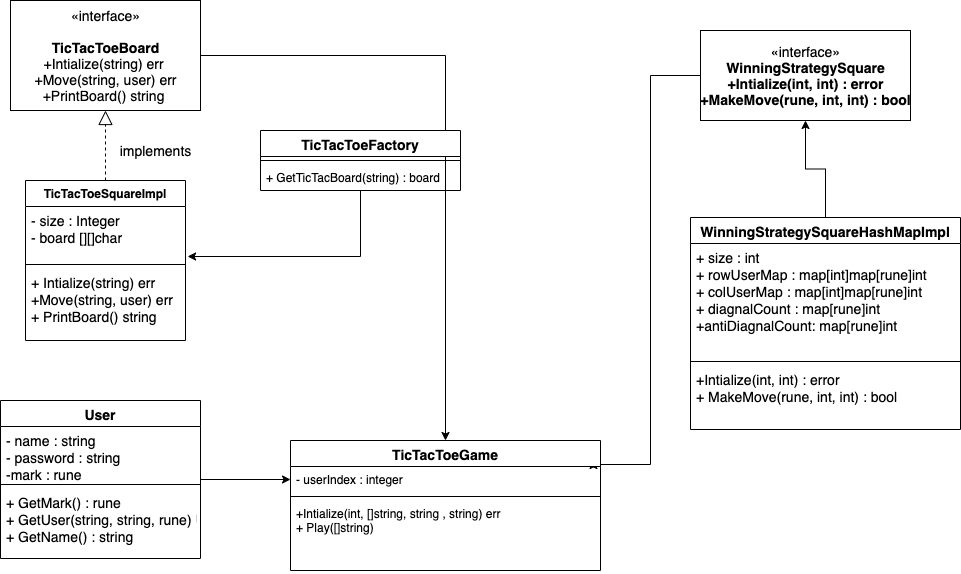

The diagram above was exported from draw.io. Its source (the exported page's mxGraphModel, read from the mxfile embedded in the PNG):
<mxGraphModel dx="946" dy="613" grid="1" gridSize="10" guides="1" tooltips="1" connect="1" arrows="1" fold="1" page="1" pageScale="1" pageWidth="1200" pageHeight="1920" math="0" shadow="0">
  <root>
    <mxCell id="WIyWlLk6GJQsqaUBKTNV-0" />
    <mxCell id="WIyWlLk6GJQsqaUBKTNV-1" parent="WIyWlLk6GJQsqaUBKTNV-0" />
    <mxCell id="c34zsYHZqQGZ5CgZjTDS-41" style="edgeStyle=orthogonalEdgeStyle;rounded=0;orthogonalLoop=1;jettySize=auto;html=1;fontSize=14;" edge="1" parent="WIyWlLk6GJQsqaUBKTNV-1" source="c34zsYHZqQGZ5CgZjTDS-0" target="c34zsYHZqQGZ5CgZjTDS-37">
      <mxGeometry relative="1" as="geometry" />
    </mxCell>
    <mxCell id="c34zsYHZqQGZ5CgZjTDS-0" value="&lt;font style=&quot;font-size: 14px&quot;&gt;«interface»&lt;br&gt;&lt;br&gt;&lt;b&gt;TicTacToeBoard&lt;br&gt;&lt;/b&gt;+Intialize(string) err&amp;nbsp;&lt;br&gt;+Move(string, user) err&lt;br&gt;+PrintBoard() string&amp;nbsp;&lt;/font&gt;" style="html=1;" vertex="1" parent="WIyWlLk6GJQsqaUBKTNV-1">
      <mxGeometry x="120" y="80" width="190" height="110" as="geometry" />
    </mxCell>
    <mxCell id="c34zsYHZqQGZ5CgZjTDS-4" value="TicTacToeSquareImpl" style="swimlane;fontStyle=1;align=center;verticalAlign=top;childLayout=stackLayout;horizontal=1;startSize=26;horizontalStack=0;resizeParent=1;resizeParentMax=0;resizeLast=0;collapsible=1;marginBottom=0;" vertex="1" parent="WIyWlLk6GJQsqaUBKTNV-1">
      <mxGeometry x="135" y="260" width="160" height="160" as="geometry" />
    </mxCell>
    <mxCell id="c34zsYHZqQGZ5CgZjTDS-5" value="- size : Integer &#10;- board [][]char" style="text;strokeColor=none;fillColor=none;align=left;verticalAlign=top;spacingLeft=4;spacingRight=4;overflow=hidden;rotatable=0;points=[[0,0.5],[1,0.5]];portConstraint=eastwest;fontSize=14;" vertex="1" parent="c34zsYHZqQGZ5CgZjTDS-4">
      <mxGeometry y="26" width="160" height="54" as="geometry" />
    </mxCell>
    <mxCell id="c34zsYHZqQGZ5CgZjTDS-6" value="" style="line;strokeWidth=1;fillColor=none;align=left;verticalAlign=middle;spacingTop=-1;spacingLeft=3;spacingRight=3;rotatable=0;labelPosition=right;points=[];portConstraint=eastwest;" vertex="1" parent="c34zsYHZqQGZ5CgZjTDS-4">
      <mxGeometry y="80" width="160" height="8" as="geometry" />
    </mxCell>
    <mxCell id="c34zsYHZqQGZ5CgZjTDS-7" value="+ Intialize(string) err &#10;+Move(string, user) err &#10;+ PrintBoard() string" style="text;strokeColor=none;fillColor=none;align=left;verticalAlign=top;spacingLeft=4;spacingRight=4;overflow=hidden;rotatable=0;points=[[0,0.5],[1,0.5]];portConstraint=eastwest;fontSize=14;" vertex="1" parent="c34zsYHZqQGZ5CgZjTDS-4">
      <mxGeometry y="88" width="160" height="72" as="geometry" />
    </mxCell>
    <mxCell id="c34zsYHZqQGZ5CgZjTDS-8" value="" style="endArrow=block;dashed=1;endFill=0;endSize=12;html=1;fontSize=14;entryX=0.5;entryY=1;entryDx=0;entryDy=0;exitX=0.5;exitY=0;exitDx=0;exitDy=0;" edge="1" parent="WIyWlLk6GJQsqaUBKTNV-1" source="c34zsYHZqQGZ5CgZjTDS-4" target="c34zsYHZqQGZ5CgZjTDS-0">
      <mxGeometry width="160" relative="1" as="geometry">
        <mxPoint x="280" y="260" as="sourcePoint" />
        <mxPoint x="440" y="260" as="targetPoint" />
      </mxGeometry>
    </mxCell>
    <mxCell id="c34zsYHZqQGZ5CgZjTDS-9" value="implements" style="text;html=1;align=center;verticalAlign=middle;resizable=0;points=[];autosize=1;strokeColor=none;fillColor=none;fontSize=14;" vertex="1" parent="WIyWlLk6GJQsqaUBKTNV-1">
      <mxGeometry x="220" y="220" width="90" height="20" as="geometry" />
    </mxCell>
    <mxCell id="c34zsYHZqQGZ5CgZjTDS-14" style="edgeStyle=orthogonalEdgeStyle;rounded=0;orthogonalLoop=1;jettySize=auto;html=1;entryX=1.013;entryY=0.926;entryDx=0;entryDy=0;entryPerimeter=0;fontSize=14;" edge="1" parent="WIyWlLk6GJQsqaUBKTNV-1" source="c34zsYHZqQGZ5CgZjTDS-10" target="c34zsYHZqQGZ5CgZjTDS-5">
      <mxGeometry relative="1" as="geometry" />
    </mxCell>
    <mxCell id="c34zsYHZqQGZ5CgZjTDS-10" value="TicTacToeFactory" style="swimlane;fontStyle=1;align=center;verticalAlign=top;childLayout=stackLayout;horizontal=1;startSize=26;horizontalStack=0;resizeParent=1;resizeParentMax=0;resizeLast=0;collapsible=1;marginBottom=0;fontSize=14;" vertex="1" parent="WIyWlLk6GJQsqaUBKTNV-1">
      <mxGeometry x="370" y="210" width="200" height="60" as="geometry" />
    </mxCell>
    <mxCell id="c34zsYHZqQGZ5CgZjTDS-12" value="" style="line;strokeWidth=1;fillColor=none;align=left;verticalAlign=middle;spacingTop=-1;spacingLeft=3;spacingRight=3;rotatable=0;labelPosition=right;points=[];portConstraint=eastwest;" vertex="1" parent="c34zsYHZqQGZ5CgZjTDS-10">
      <mxGeometry y="26" width="200" height="8" as="geometry" />
    </mxCell>
    <mxCell id="c34zsYHZqQGZ5CgZjTDS-13" value="+ GetTicTacBoard(string) : board" style="text;strokeColor=none;fillColor=none;align=left;verticalAlign=top;spacingLeft=4;spacingRight=4;overflow=hidden;rotatable=0;points=[[0,0.5],[1,0.5]];portConstraint=eastwest;" vertex="1" parent="c34zsYHZqQGZ5CgZjTDS-10">
      <mxGeometry y="34" width="200" height="26" as="geometry" />
    </mxCell>
    <mxCell id="c34zsYHZqQGZ5CgZjTDS-42" style="edgeStyle=orthogonalEdgeStyle;rounded=0;orthogonalLoop=1;jettySize=auto;html=1;fontSize=14;" edge="1" parent="WIyWlLk6GJQsqaUBKTNV-1" source="c34zsYHZqQGZ5CgZjTDS-15">
      <mxGeometry relative="1" as="geometry">
        <mxPoint x="703" y="540" as="targetPoint" />
        <Array as="points">
          <mxPoint x="760" y="155" />
          <mxPoint x="760" y="544" />
        </Array>
      </mxGeometry>
    </mxCell>
    <mxCell id="c34zsYHZqQGZ5CgZjTDS-15" value="«interface»&lt;br&gt;&lt;b&gt;WinningStrategySquare&lt;br&gt;+Intialize(int, int) : error&lt;br&gt;+MakeMove(rune, int, int) : bool&lt;br&gt;&lt;/b&gt;" style="html=1;fontSize=14;" vertex="1" parent="WIyWlLk6GJQsqaUBKTNV-1">
      <mxGeometry x="810" y="110" width="210" height="90" as="geometry" />
    </mxCell>
    <mxCell id="c34zsYHZqQGZ5CgZjTDS-20" style="edgeStyle=orthogonalEdgeStyle;rounded=0;orthogonalLoop=1;jettySize=auto;html=1;fontSize=14;" edge="1" parent="WIyWlLk6GJQsqaUBKTNV-1" source="c34zsYHZqQGZ5CgZjTDS-16" target="c34zsYHZqQGZ5CgZjTDS-15">
      <mxGeometry relative="1" as="geometry" />
    </mxCell>
    <mxCell id="c34zsYHZqQGZ5CgZjTDS-16" value="WinningStrategySquareHashMapImpl" style="swimlane;fontStyle=1;align=center;verticalAlign=top;childLayout=stackLayout;horizontal=1;startSize=26;horizontalStack=0;resizeParent=1;resizeParentMax=0;resizeLast=0;collapsible=1;marginBottom=0;fontSize=14;" vertex="1" parent="WIyWlLk6GJQsqaUBKTNV-1">
      <mxGeometry x="800" y="297" width="270" height="212" as="geometry" />
    </mxCell>
    <mxCell id="c34zsYHZqQGZ5CgZjTDS-17" value="+ size : int &#10;+ rowUserMap : map[int]map[rune]int&#10;+ colUserMap : map[int]map[rune]int&#10;+ diagnalCount : map[rune]int&#10;+antiDiagnalCount: map[rune]int" style="text;strokeColor=none;fillColor=none;align=left;verticalAlign=top;spacingLeft=4;spacingRight=4;overflow=hidden;rotatable=0;points=[[0,0.5],[1,0.5]];portConstraint=eastwest;fontSize=14;" vertex="1" parent="c34zsYHZqQGZ5CgZjTDS-16">
      <mxGeometry y="26" width="270" height="114" as="geometry" />
    </mxCell>
    <mxCell id="c34zsYHZqQGZ5CgZjTDS-18" value="" style="line;strokeWidth=1;fillColor=none;align=left;verticalAlign=middle;spacingTop=-1;spacingLeft=3;spacingRight=3;rotatable=0;labelPosition=right;points=[];portConstraint=eastwest;" vertex="1" parent="c34zsYHZqQGZ5CgZjTDS-16">
      <mxGeometry y="140" width="270" height="8" as="geometry" />
    </mxCell>
    <mxCell id="c34zsYHZqQGZ5CgZjTDS-19" value="+Intialize(int, int) : error &#10;+ MakeMove(rune, int, int) : bool " style="text;strokeColor=none;fillColor=none;align=left;verticalAlign=top;spacingLeft=4;spacingRight=4;overflow=hidden;rotatable=0;points=[[0,0.5],[1,0.5]];portConstraint=eastwest;fontSize=14;" vertex="1" parent="c34zsYHZqQGZ5CgZjTDS-16">
      <mxGeometry y="148" width="270" height="64" as="geometry" />
    </mxCell>
    <mxCell id="c34zsYHZqQGZ5CgZjTDS-43" style="edgeStyle=orthogonalEdgeStyle;rounded=0;orthogonalLoop=1;jettySize=auto;html=1;fontSize=14;" edge="1" parent="WIyWlLk6GJQsqaUBKTNV-1" source="c34zsYHZqQGZ5CgZjTDS-29" target="c34zsYHZqQGZ5CgZjTDS-38">
      <mxGeometry relative="1" as="geometry" />
    </mxCell>
    <mxCell id="c34zsYHZqQGZ5CgZjTDS-29" value="User" style="swimlane;fontStyle=1;align=center;verticalAlign=top;childLayout=stackLayout;horizontal=1;startSize=26;horizontalStack=0;resizeParent=1;resizeParentMax=0;resizeLast=0;collapsible=1;marginBottom=0;fontSize=14;" vertex="1" parent="WIyWlLk6GJQsqaUBKTNV-1">
      <mxGeometry x="110" y="480" width="200" height="158" as="geometry" />
    </mxCell>
    <mxCell id="c34zsYHZqQGZ5CgZjTDS-30" value="- name : string &#10;- password : string &#10;-mark : rune" style="text;strokeColor=none;fillColor=none;align=left;verticalAlign=top;spacingLeft=4;spacingRight=4;overflow=hidden;rotatable=0;points=[[0,0.5],[1,0.5]];portConstraint=eastwest;fontSize=14;" vertex="1" parent="c34zsYHZqQGZ5CgZjTDS-29">
      <mxGeometry y="26" width="200" height="54" as="geometry" />
    </mxCell>
    <mxCell id="c34zsYHZqQGZ5CgZjTDS-31" value="" style="line;strokeWidth=1;fillColor=none;align=left;verticalAlign=middle;spacingTop=-1;spacingLeft=3;spacingRight=3;rotatable=0;labelPosition=right;points=[];portConstraint=eastwest;" vertex="1" parent="c34zsYHZqQGZ5CgZjTDS-29">
      <mxGeometry y="80" width="200" height="8" as="geometry" />
    </mxCell>
    <mxCell id="c34zsYHZqQGZ5CgZjTDS-32" value="+ GetMark() : rune &#10;+ GetUser(string, string, rune) User&#10;+ GetName() : string" style="text;strokeColor=none;fillColor=none;align=left;verticalAlign=top;spacingLeft=4;spacingRight=4;overflow=hidden;rotatable=0;points=[[0,0.5],[1,0.5]];portConstraint=eastwest;fontSize=14;" vertex="1" parent="c34zsYHZqQGZ5CgZjTDS-29">
      <mxGeometry y="88" width="200" height="70" as="geometry" />
    </mxCell>
    <mxCell id="c34zsYHZqQGZ5CgZjTDS-37" value="TicTacToeGame" style="swimlane;fontStyle=1;align=center;verticalAlign=top;childLayout=stackLayout;horizontal=1;startSize=26;horizontalStack=0;resizeParent=1;resizeParentMax=0;resizeLast=0;collapsible=1;marginBottom=0;fontSize=14;" vertex="1" parent="WIyWlLk6GJQsqaUBKTNV-1">
      <mxGeometry x="400" y="520" width="310" height="130" as="geometry" />
    </mxCell>
    <mxCell id="c34zsYHZqQGZ5CgZjTDS-38" value="- userIndex : integer " style="text;strokeColor=none;fillColor=none;align=left;verticalAlign=top;spacingLeft=4;spacingRight=4;overflow=hidden;rotatable=0;points=[[0,0.5],[1,0.5]];portConstraint=eastwest;" vertex="1" parent="c34zsYHZqQGZ5CgZjTDS-37">
      <mxGeometry y="26" width="310" height="26" as="geometry" />
    </mxCell>
    <mxCell id="c34zsYHZqQGZ5CgZjTDS-39" value="" style="line;strokeWidth=1;fillColor=none;align=left;verticalAlign=middle;spacingTop=-1;spacingLeft=3;spacingRight=3;rotatable=0;labelPosition=right;points=[];portConstraint=eastwest;" vertex="1" parent="c34zsYHZqQGZ5CgZjTDS-37">
      <mxGeometry y="52" width="310" height="8" as="geometry" />
    </mxCell>
    <mxCell id="c34zsYHZqQGZ5CgZjTDS-40" value="+Intialize(int, []string, string , string) err&#10;+ Play([]string)" style="text;strokeColor=none;fillColor=none;align=left;verticalAlign=top;spacingLeft=4;spacingRight=4;overflow=hidden;rotatable=0;points=[[0,0.5],[1,0.5]];portConstraint=eastwest;" vertex="1" parent="c34zsYHZqQGZ5CgZjTDS-37">
      <mxGeometry y="60" width="310" height="70" as="geometry" />
    </mxCell>
  </root>
</mxGraphModel>